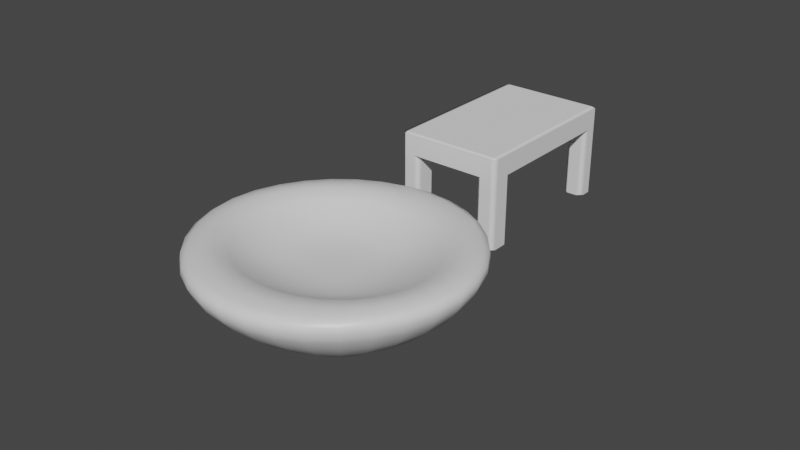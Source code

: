 # Source: OviSpot.blend  (saved by Blender 3.1.7; exported with 4.5.12 LTS)
import bpy
from mathutils import Matrix  # noqa: F401  (used for matrix-valued properties, if any)

bpy.ops.wm.read_factory_settings(use_empty=True)
scene = bpy.context.scene
scene.name = 'Scene'

# ---- collections
col_collection = bpy.data.collections.new('Collection'); scene.collection.children.link(col_collection)

# ---- materials (node trees are filled in below, after node groups)
mat_material = bpy.data.materials.new('Material')
mat_material.alpha_threshold = 0.0
mat_material.use_transparent_shadow = False
mat_material.line_color = (0.0, 0.0, 0.0, 1.0)

# ---- material node trees
mat_material.use_nodes = True; mat_material.node_tree.nodes.clear()
_N = mat_material.node_tree.nodes; _L = mat_material.node_tree.links
n0 = _N.new('ShaderNodeOutputMaterial'); n0.name = 'Material Output'; n0.location = (300, 300)
n1 = _N.new('ShaderNodeBsdfPrincipled'); n1.name = 'Principled BSDF'; n1.location = (10, 300)
n1.distribution = 'GGX'
n1.subsurface_method = 'RANDOM_WALK_SKIN'
n1.inputs[2].default_value = 0.4
n1.inputs[3].default_value = 1.45
n1.inputs[27].default_value = (0.0, 0.0, 0.0, 1.0)
n1.inputs[28].default_value = 1.0
_L.new(n1.outputs[0], n0.inputs[0])
n0.is_active_output = True

# ---- world
world_world = bpy.data.worlds.new('World'); scene.world = world_world
world_world.use_nodes = True; world_world.node_tree.nodes.clear()
_N = world_world.node_tree.nodes; _L = world_world.node_tree.links
n0 = _N.new('ShaderNodeOutputWorld'); n0.name = 'World Output'; n0.location = (300, 300)
n1 = _N.new('ShaderNodeBackground'); n1.name = 'Background'; n1.location = (10, 300)
n1.inputs[0].default_value = (0.05088, 0.05088, 0.05088, 1.0)
_L.new(n1.outputs[0], n0.inputs[0])
n0.is_active_output = True
world_world.color = (0.05088, 0.05088, 0.05088)
world_world.use_sun_shadow = False
world_world.sun_shadow_jitter_overblur = 0.0

# ---- meshes
me_cube = bpy.data.meshes.new('Cube')
me_cube.from_pydata([(1.054, 1.01, 0.628), (0.8843, 0.8438, -0.3015), (1.054, -0.9666, 0.628), (0.8842, -0.8438, -0.3015), (0.0, 1.187, -0.3015), (0.0, -2.124, 0.628), (0.0, -1.187, -0.3015), (0.0, 2.168, 0.628), (1.392, 1.594, 0.628), (1.392, -1.55, 0.628), (0.0, 1.393, 0.628), (0.0, -1.35, 0.628), (0.0, 0.744, 0.2872), (0.0, -0.7408, 0.2872), (0.5275, 0.5315, 0.2872), (0.5253, -0.5292, 0.2872), (2.178, 0.02243, 0.628), (1.307, 0.000347, -0.3015), (0.0, 0.0, -0.3015), (1.549, 0.02215, 0.628), (0.0, 0.001007, 0.2872), (0.7452, 0.001052, 0.2872)], [], [(18, 17, 3, 6), (17, 16, 9, 3), (4, 7, 8, 1), (3, 9, 5, 6), (11, 2, 15, 13), (19, 2, 9, 16), (10, 0, 8, 7), (2, 11, 5, 9), (21, 20, 13, 15), (19, 0, 14, 21), (0, 10, 12, 14), (2, 19, 21, 15), (14, 12, 20, 21), (0, 19, 16, 8), (1, 8, 16, 17), (4, 1, 17, 18)])
me_cube.polygons.foreach_set('use_smooth', [True] * 16)
_k = {(2, 19): 1.0, (0, 10): 1.0, (2, 11): 1.0, (0, 19): 1.0}
me_cube.attributes.new('crease_edge', 'FLOAT', 'EDGE').data.foreach_set('value', [_k.get((min(e.vertices), max(e.vertices)), 0.0) for e in me_cube.edges])
_uv = me_cube.uv_layers.new(name='UVMap')
_uv.uv.foreach_set('vector', [0.4901, 0.4891, 0.2395, 0.5125, 0.293, 0.3539, 0.4418, 0.242, 0.2395, 0.5125, 0.0001311, 0.5507, 0.09604, 0.2022, 0.293, 0.3539, 0.4901, 0.7378, 0.4343, 0.9999, 0.1709, 0.8593, 0.3205, 0.6619, 0.293, 0.3539, 0.09604, 0.2022, 0.3258, 0.0001311, 0.4418, 0.242, 0.9066, 0.7122, 0.7051, 0.6255, 0.822, 0.534, 0.9203, 0.578, 0.6121, 0.4273, 0.7051, 0.6255, 0.6342, 0.7365, 0.4904, 0.4256, 0.9142, 0.1508, 0.7103, 0.2318, 0.6425, 0.1188, 0.9103, 0.0001311, 0.7051, 0.6255, 0.9066, 0.7122, 0.8985, 0.8626, 0.6342, 0.7365, 0.7814, 0.4334, 0.924, 0.4353, 0.9203, 0.578, 0.822, 0.534, 0.6121, 0.4273, 0.7103, 0.2318, 0.8242, 0.3338, 0.7814, 0.4334, 0.7103, 0.2318, 0.9142, 0.1508, 0.924, 0.2922, 0.8242, 0.3338, 0.7051, 0.6255, 0.6121, 0.4273, 0.7814, 0.4334, 0.822, 0.534, 0.8242, 0.3338, 0.924, 0.2922, 0.924, 0.4353, 0.7814, 0.4334, 0.7103, 0.2318, 0.6121, 0.4273, 0.4904, 0.4256, 0.6425, 0.1188, 0.3205, 0.6619, 0.1709, 0.8593, 0.0001311, 0.5507, 0.2395, 0.5125, 0.4901, 0.7378, 0.3205, 0.6619, 0.2395, 0.5125, 0.4901, 0.4891])
me_cube.materials.append(mat_material)
me_cube.use_remesh_preserve_volume = False
me_cube.use_remesh_preserve_attributes = False
me_cube.use_mirror_vertex_groups = False
me_cube.update()
me_cube_001 = bpy.data.meshes.new('Cube.001')
me_cube_001.from_pydata([(-1.0, -1.0, -4.744), (-1.0, -1.0, -2.744), (-1.0, 2.226, -4.744), (-1.0, 2.226, -2.744), (1.0, -1.0, -4.744), (1.0, -1.0, -2.744), (1.0, 2.226, -4.744), (1.0, 2.226, -2.744), (0.6024, 2.226, -4.744), (0.6024, 2.226, -2.744), (0.6024, -1.0, -4.744), (0.6024, -1.0, -2.744), (-0.612, 2.226, -4.744), (-0.612, -1.0, -2.744), (-0.612, 2.226, -2.744), (-0.612, -1.0, -4.744), (-1.0, 1.854, -4.744), (-1.0, 1.854, -2.744), (1.0, 1.854, -4.744), (1.0, 1.854, -2.744), (0.6024, 1.854, -2.744), (0.6024, 1.854, -4.744), (-0.612, 1.854, -4.744), (-0.612, 1.854, -2.744), (-1.0, -0.5284, -4.744), (1.0, -0.5284, -2.744), (0.6024, -0.5284, -2.744), (0.6024, -0.5284, -4.744), (-0.612, -0.5284, -4.744), (-0.612, -0.5284, -2.744), (-1.0, -0.5284, -2.744), (1.0, -0.5284, -4.744), (-1.0, -0.5284, -11.32), (-1.0, -1.0, -11.32), (-0.612, 2.226, -11.32), (-1.0, 2.226, -11.32), (1.0, 1.854, -11.32), (1.0, 2.226, -11.32), (0.6024, -1.0, -11.32), (1.0, -1.0, -11.32), (0.6024, 2.226, -11.32), (0.6024, -0.5284, -11.32), (-0.612, -1.0, -11.32), (-0.612, -0.5284, -11.32), (-1.0, 1.854, -11.32), (0.6024, 1.854, -11.32), (-0.612, 1.854, -11.32), (1.0, -0.5284, -11.32)], [], [(16, 17, 3, 2), (8, 9, 7, 6), (31, 25, 5, 4), (15, 13, 1, 0), (0, 24, 32, 33), (29, 30, 1, 13), (25, 26, 11, 5), (28, 27, 10, 15), (4, 5, 11, 10), (12, 14, 9, 8), (2, 3, 14, 12), (6, 18, 36, 37), (26, 29, 13, 11), (10, 11, 13, 15), (9, 14, 23, 20), (31, 4, 39, 47), (12, 8, 21, 22), (7, 9, 20, 19), (14, 3, 17, 23), (27, 31, 47, 41), (6, 7, 19, 18), (24, 30, 17, 16), (0, 1, 30, 24), (20, 23, 29, 26), (16, 22, 28, 24), (22, 21, 27, 28), (19, 20, 26, 25), (23, 17, 30, 29), (21, 18, 31, 27), (18, 19, 25, 31), (41, 47, 39, 38), (32, 43, 42, 33), (35, 34, 46, 44), (40, 37, 36, 45), (22, 16, 44, 46), (15, 0, 33, 42), (24, 28, 43, 32), (10, 27, 41, 38), (4, 10, 38, 39), (28, 15, 42, 43), (21, 8, 40, 45), (2, 12, 34, 35), (18, 21, 45, 36), (12, 22, 46, 34), (8, 6, 37, 40), (16, 2, 35, 44)])
_uv = me_cube_001.uv_layers.new(name='UVMap')
_uv.uv.foreach_set('vector', [0.345, 0.02033, 0.2368, 0.1286, 0.2167, 0.1084, 0.3249, 0.000182, 0.0217, 0.0869, 0.1299, 0.1951, 0.1084, 0.2167, 0.000182, 0.1084, 0.1493, 0.474, 0.2575, 0.3657, 0.283, 0.3913, 0.1748, 0.4995, 0.4785, 0.4123, 0.3703, 0.304, 0.3913, 0.283, 0.4995, 0.3913, 0.0001821, 0.6991, 0.000182, 0.663, 0.5035, 0.663, 0.5035, 0.6991, 0.3447, 0.2785, 0.3657, 0.2575, 0.3913, 0.283, 0.3703, 0.304, 0.2575, 0.3657, 0.279, 0.3442, 0.3045, 0.3697, 0.283, 0.3913, 0.6232, 0.03628, 0.5303, 0.03628, 0.5303, 0.000182, 0.6232, 0.000182, 0.3913, 0.4995, 0.283, 0.3913, 0.3045, 0.3697, 0.4128, 0.478, 0.08742, 0.02118, 0.1957, 0.1294, 0.1299, 0.1951, 0.0217, 0.0869, 0.1084, 0.000182, 0.2167, 0.1084, 0.1957, 0.1294, 0.08742, 0.02118, 0.000182, 0.8242, 0.000182, 0.7957, 0.5035, 0.7957, 0.5035, 0.8242, 0.279, 0.3442, 0.3447, 0.2785, 0.3703, 0.304, 0.3045, 0.3697, 0.4128, 0.478, 0.3045, 0.3697, 0.3703, 0.304, 0.4785, 0.4123, 0.1299, 0.1951, 0.1957, 0.1294, 0.2158, 0.1496, 0.1501, 0.2153, 0.000182, 0.6025, 0.000182, 0.5664, 0.5035, 0.5664, 0.5035, 0.6025, 0.6232, 0.2471, 0.5303, 0.2471, 0.5303, 0.2186, 0.6232, 0.2186, 0.1084, 0.2167, 0.1299, 0.1951, 0.1501, 0.2153, 0.1286, 0.2368, 0.1957, 0.1294, 0.2167, 0.1084, 0.2368, 0.1286, 0.2158, 0.1496, 0.000182, 0.6329, 0.000182, 0.6025, 0.5035, 0.6025, 0.5035, 0.6329, 0.000182, 0.3249, 0.1084, 0.2167, 0.1286, 0.2368, 0.02033, 0.345, 0.474, 0.1493, 0.3657, 0.2575, 0.2368, 0.1286, 0.345, 0.02033, 0.4995, 0.1748, 0.3913, 0.283, 0.3657, 0.2575, 0.474, 0.1493, 0.1501, 0.2153, 0.2158, 0.1496, 0.3447, 0.2785, 0.279, 0.3442, 0.6529, 0.2186, 0.6232, 0.2186, 0.6232, 0.03628, 0.6529, 0.03628, 0.6232, 0.2186, 0.5303, 0.2186, 0.5303, 0.03628, 0.6232, 0.03628, 0.1286, 0.2368, 0.1501, 0.2153, 0.279, 0.3442, 0.2575, 0.3657, 0.2158, 0.1496, 0.2368, 0.1286, 0.3657, 0.2575, 0.3447, 0.2785, 0.5303, 0.2186, 0.4999, 0.2186, 0.4999, 0.03628, 0.5303, 0.03628, 0.02033, 0.345, 0.1286, 0.2368, 0.2575, 0.3657, 0.1493, 0.474, 0.536, 0.2475, 0.536, 0.2779, 0.4999, 0.2779, 0.4999, 0.2475, 0.4999, 0.308, 0.4999, 0.2783, 0.536, 0.2783, 0.536, 0.308, 0.5296, 0.3657, 0.4999, 0.3657, 0.4999, 0.3372, 0.5296, 0.3372, 0.5303, 0.3368, 0.4999, 0.3368, 0.4999, 0.3083, 0.5303, 0.3083, 0.000182, 0.9998, 0.000182, 0.9701, 0.5035, 0.9701, 0.5035, 0.9998, 0.000182, 0.7288, 0.0001821, 0.6991, 0.5035, 0.6991, 0.5035, 0.7288, 0.000182, 0.663, 0.000182, 0.6333, 0.5035, 0.6333, 0.5035, 0.663, 0.000182, 0.536, 0.000182, 0.4999, 0.5035, 0.4999, 0.5035, 0.536, 0.000182, 0.5664, 0.000182, 0.536, 0.5035, 0.536, 0.5035, 0.5664, 0.000182, 0.7649, 0.000182, 0.7288, 0.5035, 0.7288, 0.5035, 0.7649, 0.0001821, 0.8831, 0.000182, 0.8546, 0.5035, 0.8546, 0.5035, 0.8831, 0.0001821, 0.9416, 0.000182, 0.9119, 0.5035, 0.9119, 0.5035, 0.9416, 0.000182, 0.7957, 0.000182, 0.7652, 0.5035, 0.7652, 0.5035, 0.7957, 0.000182, 0.9119, 0.000182, 0.8834, 0.5035, 0.8834, 0.5035, 0.9119, 0.000182, 0.8546, 0.000182, 0.8242, 0.5035, 0.8242, 0.5035, 0.8546, 0.000182, 0.9701, 0.0001821, 0.9416, 0.5035, 0.9416, 0.5035, 0.9701])
me_cube_001.use_remesh_fix_poles = True
me_cube_001.use_remesh_preserve_attributes = False
me_cube_001.update()

# ---- objects
ob_cube = bpy.data.objects.new('Cube', me_cube)
ob_cube_001 = bpy.data.objects.new('Cube.001', me_cube_001)

# ---- transforms, parenting, visibility, modifiers, constraints
ob_cube.location = (0.0, 0.0, 0.07375)
ob_cube.scale = (0.4825, 0.4825, 0.4825)
ob_cube.lock_rotations_4d = False
ob_cube.empty_display_type = 'ARROWS'
ob_cube.lineart.crease_threshold = 0.0
_m = ob_cube.modifiers.new('Mirror', 'MIRROR')
_m.use_clip = True
_m = ob_cube.modifiers.new('Subdivision', 'SUBSURF')
ob_cube_001.location = (-0.03091, 1.331, 0.7595)
ob_cube_001.scale = (0.3409, 0.3409, 0.06826)
_m = ob_cube_001.modifiers.new('Bevel', 'BEVEL')
_m.harden_normals = True

# ---- collection membership
col_collection.objects.link(ob_cube)
col_collection.objects.link(ob_cube_001)

# ---- scene / render settings (as saved in the file)
scene.frame_start = 1; scene.frame_end = 250; scene.frame_set(1)
scene.render.engine = 'BLENDER_EEVEE_NEXT'
scene.cycles.sampling_pattern = 'TABULATED_SOBOL'
scene.cycles.use_light_tree = False
scene.view_settings.view_transform = 'Filmic'
bpy.context.view_layer.update()

# ---- added for rendering (the .blend has no active camera and no usable light): camera, sun
cam_auto = bpy.data.cameras.new('AutoCamera')
cam_auto.lens = 50.0
cam_auto.sensor_width = 36.0
cam_auto.clip_end = 1000.0
ob_auto_camera = bpy.data.objects.new('AutoCamera', cam_auto)
scene.collection.objects.link(ob_auto_camera)
ob_auto_camera.location = (3.52667, -3.69969, 3.07157)
ob_auto_camera.rotation_euler = (1.09748, -7.21219e-08, 0.694738)
scene.camera = ob_auto_camera
light_auto_sun = bpy.data.lights.new('AutoSun', 'SUN')
light_auto_sun.energy = 3.0
light_auto_sun.angle = 0.0523599
ob_auto_sun = bpy.data.objects.new('AutoSun', light_auto_sun)
scene.collection.objects.link(ob_auto_sun)
ob_auto_sun.rotation_euler = (0.872665, 0.174533, 0.523599)
bpy.context.view_layer.update()
